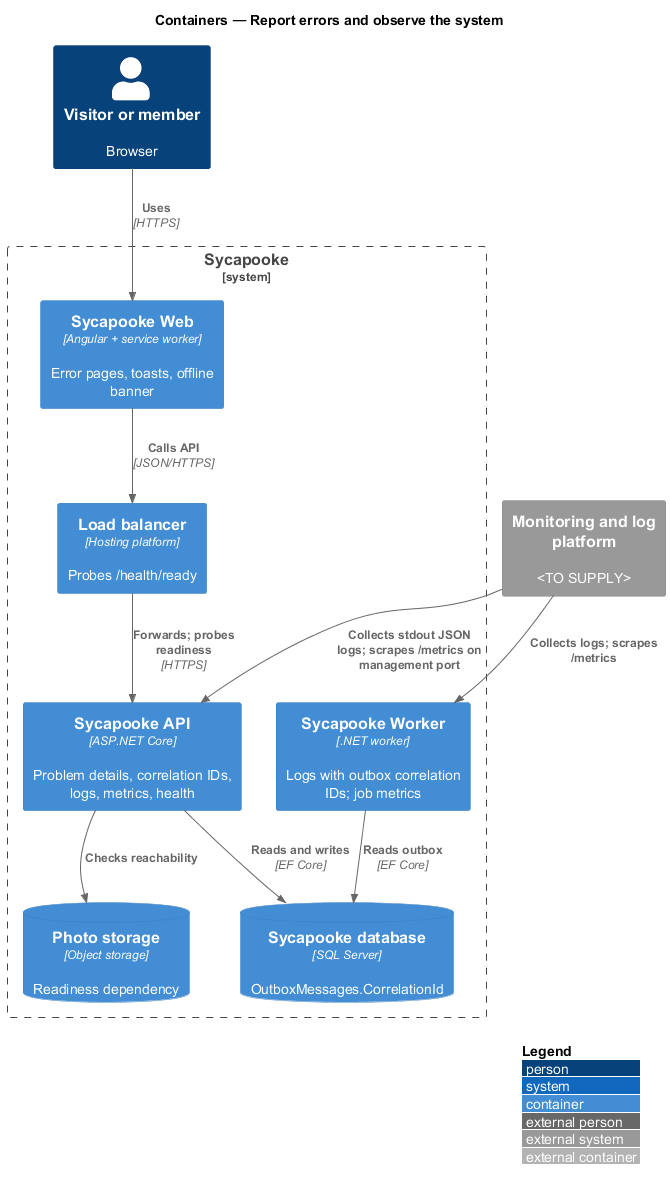

The diagram above was rendered by PlantUML. Its source (embedded in the PNG):
@startuml
!include <C4/C4_Container>
LAYOUT_WITH_LEGEND()
title Containers — Report errors and observe the system

Person(visitor, "Visitor or member", "Browser")
System_Ext(monitor, "Monitoring and log platform", "<TO SUPPLY>")
System_Boundary(sycapooke, "Sycapooke") {
  Container(web, "Sycapooke Web", "Angular + service worker", "Error pages, toasts, offline banner")
  Container(lb, "Load balancer", "Hosting platform", "Probes /health/ready")
  Container(api, "Sycapooke API", "ASP.NET Core", "Problem details, correlation IDs, logs, metrics, health")
  Container(worker, "Sycapooke Worker", ".NET worker", "Logs with outbox correlation IDs; job metrics")
  ContainerDb(db, "Sycapooke database", "SQL Server", "OutboxMessages.CorrelationId")
  ContainerDb(photos, "Photo storage", "Object storage", "Readiness dependency")
}
Rel(visitor, web, "Uses", "HTTPS")
Rel(web, lb, "Calls API", "JSON/HTTPS")
Rel(lb, api, "Forwards; probes readiness", "HTTPS")
Rel(api, db, "Reads and writes", "EF Core")
Rel(api, photos, "Checks reachability")
Rel(worker, db, "Reads outbox", "EF Core")
Rel(monitor, api, "Collects stdout JSON logs; scrapes /metrics on management port")
Rel(monitor, worker, "Collects logs; scrapes /metrics")
@enduml